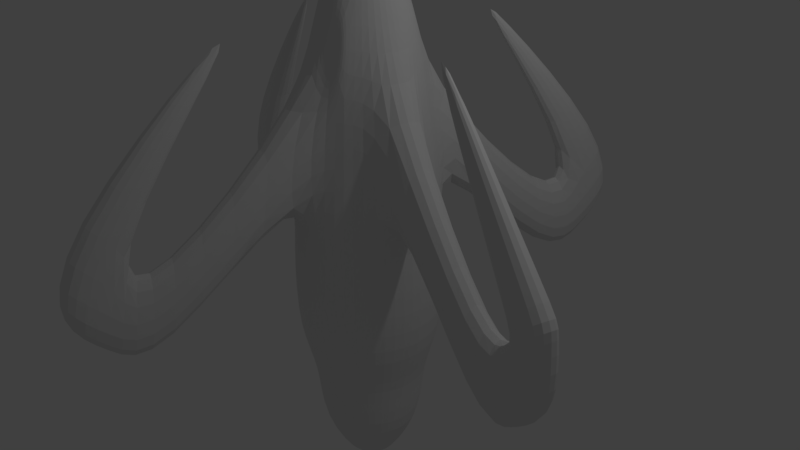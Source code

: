 # Source: Foguete.blend  (saved by Blender 2.79.0; exported with 4.5.12 LTS)
import bpy
from mathutils import Matrix  # noqa: F401  (used for matrix-valued properties, if any)

bpy.ops.wm.read_factory_settings(use_empty=True)
scene = bpy.context.scene
scene.name = 'Scene'

# ---- collections
col_collection_1 = bpy.data.collections.new('Collection 1'); scene.collection.children.link(col_collection_1)

# ---- world
world_world = bpy.data.worlds.new('World'); scene.world = world_world
world_world.color = (0.05088, 0.05088, 0.05088)
world_world.use_sun_shadow = False
world_world.sun_shadow_jitter_overblur = 0.0
world_world.cycles.sampling_method = 'MANUAL'

# ---- cameras
cam_camera = bpy.data.cameras.new('Camera')
cam_camera.clip_end = 100.0
cam_camera.lens = 35.0
cam_camera.sensor_width = 32.0
cam_camera.sensor_height = 18.0
cam_camera.ortho_scale = 7.314
cam_camera.dof.focus_distance = 0.0
cam_camera.dof.aperture_fstop = 128.0

# ---- lights
light_lamp = bpy.data.lights.new('Lamp', 'POINT')
light_lamp.transmission_factor = 0.0
light_lamp.cutoff_distance = 30.0
light_lamp.energy = 100.0
light_lamp.shadow_buffer_clip_start = 1.001
light_lamp.shadow_soft_size = 0.1
light_lamp.shadow_maximum_resolution = 0.006
light_lamp.use_absolute_resolution = True

# ---- meshes
me_cylinder = bpy.data.meshes.new('Cylinder')
me_cylinder.from_pydata([(0.0, 1.0, -1.0), (0.0, 1.0, 0.1533), (0.5, 0.866, -1.0), (0.5, 0.866, 0.1533), (0.866, 0.5, -1.0), (0.866, 0.5, 0.1533), (1.0, -4.371e-08, -1.0), (1.0, -4.371e-08, 0.1533), (0.866, -0.5, -1.0), (0.866, -0.5, 0.1533), (0.5, -0.866, -1.0), (0.5, -0.866, 0.1533), (1.51e-07, -1.0, -1.0), (1.51e-07, -1.0, 0.1533), (-0.5, -0.866, -1.0), (-0.5, -0.866, 0.1533), (-0.866, -0.5, -1.0), (-0.866, -0.5, 0.1533), (-1.0, -4.649e-07, -1.0), (-1.0, -4.649e-07, 0.1533), (-0.866, 0.5, -1.0), (-0.866, 0.5, 0.1533), (-0.5, 0.866, -1.0), (-0.5, 0.866, 0.1533), (0.4502, 0.7798, 1.237), (-9.886e-10, 0.9005, 1.237), (0.7798, 0.4502, 1.237), (0.9005, -5.32e-08, 1.237), (0.7798, -0.4502, 1.237), (0.4502, -0.7798, 1.237), (1.35e-07, -0.9005, 1.237), (-0.4502, -0.7798, 1.237), (-0.7798, -0.4502, 1.237), (-0.9005, -4.325e-07, 1.237), (-0.7798, 0.4502, 1.237), (-0.4502, 0.7798, 1.237), (0.3886, 0.673, 2.295), (-5.611e-08, 0.7772, 2.295), (0.673, 0.3886, 2.295), (0.7772, -6.36e-08, 2.295), (0.673, -0.3886, 2.295), (0.3886, -0.673, 2.295), (6.124e-08, -0.7772, 2.295), (-0.3886, -0.673, 2.295), (-0.673, -0.3886, 2.295), (-0.7772, -3.909e-07, 2.295), (-0.673, 0.3886, 2.295), (-0.3886, 0.673, 2.295), (0.2705, 0.4685, 3.347), (-2.175e-08, 0.541, 3.347), (0.4685, 0.2705, 3.347), (0.541, -8.503e-08, 3.347), (0.4685, -0.2705, 3.347), (0.2705, -0.4685, 3.347), (5.993e-08, -0.541, 3.347), (-0.2705, -0.4685, 3.347), (-0.4685, -0.2705, 3.347), (-0.541, -3.129e-07, 3.347), (-0.4685, 0.2705, 3.347), (-0.2705, 0.4685, 3.347), (0.09565, 0.1657, 4.232), (-3.177e-08, 0.1913, 4.232), (0.1657, 0.09565, 4.232), (0.1913, -1.232e-07, 4.232), (0.1657, -0.09565, 4.232), (0.09565, -0.1657, 4.232), (-2.889e-09, -0.1913, 4.232), (-0.09565, -0.1657, 4.232), (-0.1657, -0.09565, 4.232), (-0.1913, -2.037e-07, 4.232), (-0.1657, 0.09565, 4.232), (-0.09565, 0.1657, 4.232), (-3.725e-08, -1.49e-07, 4.607), (-3.725e-08, -1.49e-07, 4.607), (-2.98e-08, -1.416e-07, 4.607), (-2.98e-08, -1.44e-07, 4.607), (-2.98e-08, -1.416e-07, 4.607), (-3.725e-08, -1.49e-07, 4.607), (-3.725e-08, -1.49e-07, 4.607), (-3.725e-08, -1.49e-07, 4.607), (-2.98e-08, -1.416e-07, 4.607), (-2.98e-08, -1.44e-07, 4.607), (-2.98e-08, -1.416e-07, 4.607), (-3.725e-08, -1.49e-07, 4.607), (-0.9646, -2.7, -0.8442), (-0.5144, -2.82, -0.8442), (-0.903, -2.593, 0.213), (-0.5144, -2.697, 0.213), (-2.7, 0.9646, -0.8442), (-2.82, 0.5144, -0.8442), (-2.564, 0.8883, 0.2134), (-2.668, 0.4997, 0.2134), (0.9646, 2.7, -0.8442), (0.5144, 2.82, -0.8442), (0.903, 2.593, 0.213), (0.5144, 2.697, 0.213), (2.7, -0.9646, -0.8442), (2.82, -0.5144, -0.8442), (2.593, -0.903, 0.213), (2.697, -0.5144, 0.213), (-1.222, -3.659, -0.005238), (-0.7716, -3.78, -0.005238), (-1.16, -3.553, 1.052), (-0.7716, -3.657, 1.052), (-3.659, 1.222, -0.005239), (-3.78, 0.7716, -0.005239), (-3.524, 1.145, 1.052), (-3.628, 0.7569, 1.052), (1.222, 3.659, -0.005238), (0.7716, 3.78, -0.005238), (1.16, 3.553, 1.052), (0.7716, 3.657, 1.052), (3.659, -1.222, -0.005238), (3.78, -0.7716, -0.005238), (3.553, -1.16, 1.052), (3.657, -0.7716, 1.052), (-3.148, 0.6283, 0.6328), (-3.3, 0.643, -0.4247), (-3.044, 1.017, 0.6328), (-3.179, 1.093, -0.4247), (0.643, 3.177, 0.6324), (0.643, 3.3, -0.4247), (1.093, 3.179, -0.4247), (1.032, 3.073, 0.6324), (3.179, -1.093, -0.4247), (3.073, -1.032, 0.6324), (3.3, -0.643, -0.4247), (3.177, -0.643, 0.6324), (-1.093, -3.179, -0.4247), (-1.032, -3.073, 0.6324), (-0.643, -3.3, -0.4247), (-0.643, -3.177, 0.6324), (3.553, -1.16, 1.052), (3.657, -0.7716, 1.052), (3.177, -0.643, 0.6324), (3.073, -1.032, 0.6324), (1.51, -0.4405, 3.181), (1.527, -0.3764, 3.181), (1.448, -0.3551, 3.112), (1.431, -0.4193, 3.112), (-0.4531, -1.533, 3.177), (-0.3743, -1.554, 3.177), (-0.3483, -1.457, 3.092), (-0.427, -1.436, 3.092), (-1.489, 0.4165, 3.16), (-1.501, 0.3707, 3.16), (-1.445, 0.3556, 3.11), (-1.432, 0.4013, 3.11), (0.4245, 1.513, 3.154), (0.3887, 1.522, 3.154), (0.3768, 1.478, 3.115), (0.4127, 1.468, 3.115), (3.777e-08, 0.732, -1.622), (0.366, 0.6339, -1.622), (0.6339, 0.366, -1.622), (0.732, -6.927e-08, -1.622), (0.6339, -0.366, -1.622), (0.366, -0.6339, -1.622), (1.483e-07, -0.732, -1.622), (-0.366, -0.6339, -1.622), (-0.6339, -0.366, -1.622), (-0.732, -3.776e-07, -1.622), (-0.6339, 0.366, -1.622), (-0.366, 0.6339, -1.622), (-7.019e-09, 0.732, -2.427), (0.366, 0.6339, -2.427), (0.6339, 0.366, -2.427), (0.732, -6.927e-08, -2.427), (0.6339, -0.366, -2.427), (0.366, -0.6339, -2.427), (1.035e-07, -0.732, -2.427), (-0.366, -0.6339, -2.427), (-0.6339, -0.366, -2.427), (-0.732, -3.776e-07, -2.427), (-0.6339, 0.366, -2.427), (-0.366, 0.6339, -2.427), (-8.227e-08, 0.2143, -3.209), (0.1072, 0.1856, -3.209), (0.1856, 0.1072, -3.209), (0.2143, -1.221e-07, -3.209), (0.1856, -0.1072, -3.209), (0.1072, -0.1856, -3.209), (-4.991e-08, -0.2143, -3.209), (-0.1072, -0.1856, -3.209), (-0.1856, -0.1072, -3.209), (-0.2143, -2.124e-07, -3.209), (-0.1856, 0.1072, -3.209), (-0.1072, 0.1856, -3.209), (0.04083, -0.7369, 2.425), (0.3331, -0.6586, 2.425), (0.04083, -0.5593, 3.217), (0.2443, -0.5048, 3.217), (-0.03433, 0.7434, 2.404), (-0.3419, 0.6609, 2.404), (-0.03433, 0.5564, 3.237), (-0.2485, 0.499, 3.237)], [], [(0, 1, 3, 2), (2, 3, 5, 4), (4, 5, 7, 6), (6, 7, 9, 8), (8, 9, 11, 10), (10, 11, 13, 12), (12, 13, 15, 14), (14, 15, 17, 16), (16, 17, 19, 18), (18, 19, 21, 20), (21, 19, 33, 34), (20, 21, 23, 22), (22, 23, 1, 0), (12, 14, 159, 158), (35, 34, 46, 47), (19, 17, 32, 33), (17, 15, 31, 32), (15, 13, 30, 31), (13, 11, 29, 30), (11, 9, 28, 29), (9, 7, 27, 28), (1, 23, 35, 25), (3, 1, 25, 24), (7, 5, 26, 27), (23, 21, 34, 35), (5, 3, 24, 26), (40, 39, 51, 52), (36, 24, 92, 94), (32, 31, 43, 44), (29, 28, 40, 41), (25, 35, 47, 37), (26, 24, 36, 38), (33, 32, 44, 45), (30, 29, 41, 42), (27, 26, 38, 39), (46, 34, 88, 90), (42, 43, 86, 87), (28, 27, 97, 96), (52, 51, 63, 64), (47, 46, 58, 59), (36, 37, 49, 48), (44, 43, 55, 56), (41, 40, 52, 53), (47, 59, 195, 193), (38, 36, 48, 50), (45, 44, 56, 57), (41, 53, 191, 189), (39, 38, 50, 51), (46, 45, 57, 58), (43, 42, 54, 55), (67, 66, 78, 79), (59, 58, 70, 71), (48, 49, 61, 60), (56, 55, 67, 68), (53, 52, 64, 65), (49, 59, 71, 61), (50, 48, 60, 62), (57, 56, 68, 69), (54, 53, 65, 66), (51, 50, 62, 63), (58, 57, 69, 70), (55, 54, 66, 67), (72, 73, 83, 82, 81, 80, 79, 78, 77, 76, 75, 74), (64, 63, 75, 76), (71, 70, 82, 83), (60, 61, 73, 72), (68, 67, 79, 80), (65, 64, 76, 77), (61, 71, 83, 73), (62, 60, 72, 74), (69, 68, 80, 81), (66, 65, 77, 78), (63, 62, 74, 75), (70, 69, 81, 82), (129, 128, 100, 102), (31, 30, 85, 84), (30, 42, 87, 85), (43, 31, 84, 86), (117, 116, 107, 105), (33, 45, 91, 89), (45, 46, 90, 91), (34, 33, 89, 88), (121, 120, 111, 109), (37, 36, 94, 95), (24, 25, 93, 92), (25, 37, 95, 93), (125, 124, 112, 114), (27, 39, 99, 97), (40, 28, 96, 98), (39, 40, 98, 99), (100, 101, 103, 102), (128, 130, 101, 100), (130, 131, 103, 101), (131, 129, 143, 142), (104, 105, 107, 106), (116, 118, 147, 146), (118, 119, 104, 106), (119, 117, 105, 104), (108, 109, 111, 110), (122, 121, 109, 108), (123, 122, 108, 110), (123, 110, 148, 151), (112, 113, 115, 114), (124, 126, 113, 112), (126, 127, 115, 113), (125, 114, 132, 135), (88, 89, 117, 119), (90, 88, 119, 118), (91, 90, 118, 116), (89, 91, 116, 117), (95, 94, 123, 120), (94, 92, 122, 123), (92, 93, 121, 122), (93, 95, 120, 121), (99, 98, 125, 127), (97, 99, 127, 126), (96, 97, 126, 124), (98, 96, 124, 125), (87, 86, 129, 131), (85, 87, 131, 130), (84, 85, 130, 128), (86, 84, 128, 129), (134, 135, 139, 138), (114, 115, 133, 132), (127, 125, 135, 134), (115, 127, 134, 133), (138, 139, 136, 137), (133, 134, 138, 137), (135, 132, 136, 139), (132, 133, 137, 136), (142, 143, 140, 141), (102, 103, 141, 140), (129, 102, 140, 143), (103, 131, 142, 141), (146, 147, 144, 145), (118, 106, 144, 147), (107, 116, 146, 145), (106, 107, 145, 144), (150, 151, 148, 149), (110, 111, 149, 148), (120, 123, 151, 150), (111, 120, 150, 149), (161, 162, 174, 173), (10, 12, 158, 157), (8, 10, 157, 156), (6, 8, 156, 155), (22, 0, 152, 163), (0, 2, 153, 152), (4, 6, 155, 154), (20, 22, 163, 162), (2, 4, 154, 153), (18, 20, 162, 161), (16, 18, 161, 160), (14, 16, 160, 159), (166, 167, 179, 178), (158, 159, 171, 170), (155, 156, 168, 167), (162, 163, 175, 174), (152, 153, 165, 164), (159, 160, 172, 171), (156, 157, 169, 168), (163, 152, 164, 175), (153, 154, 166, 165), (160, 161, 173, 172), (157, 158, 170, 169), (154, 155, 167, 166), (176, 177, 178, 179, 180, 181, 182, 183, 184, 185, 186, 187), (173, 174, 186, 185), (170, 171, 183, 182), (167, 168, 180, 179), (174, 175, 187, 186), (164, 165, 177, 176), (171, 172, 184, 183), (168, 169, 181, 180), (175, 164, 176, 187), (165, 166, 178, 177), (172, 173, 185, 184), (169, 170, 182, 181), (188, 189, 191, 190), (53, 54, 190, 191), (42, 41, 189, 188), (54, 42, 188, 190), (192, 193, 195, 194), (59, 49, 194, 195), (37, 47, 193, 192), (49, 37, 192, 194)])
me_cylinder.use_remesh_preserve_volume = False
me_cylinder.use_remesh_preserve_attributes = False
me_cylinder.use_mirror_vertex_groups = False
me_cylinder.update()

# ---- objects
ob_cylinder = bpy.data.objects.new('Cylinder', me_cylinder)
ob_lamp = bpy.data.objects.new('Lamp', light_lamp)
ob_camera = bpy.data.objects.new('Camera', cam_camera)

# ---- transforms, parenting, visibility, modifiers, constraints
ob_cylinder.location = (0.0, 0.0, 0.0)
ob_cylinder.lineart.crease_threshold = 0.0
_m = ob_cylinder.modifiers.new('Subsurf', 'SUBSURF')
_m.uv_smooth = 'PRESERVE_CORNERS'
_m.quality = 2
_m.levels = 0
_m.show_only_control_edges = False
ob_lamp.location = (4.076, 1.005, 5.904)
ob_lamp.rotation_euler = (0.6503, 0.05522, 1.866)
ob_lamp.lock_rotations_4d = False
ob_lamp.empty_display_type = 'ARROWS'
ob_lamp.color = (0.0, 0.0, 0.0, 0.0)
ob_lamp.lineart.crease_threshold = 0.0
ob_camera.location = (7.481, -6.508, 5.344)
ob_camera.rotation_euler = (1.109, 0.0, 0.8149)
ob_camera.lock_rotations_4d = False
ob_camera.empty_display_type = 'ARROWS'
ob_camera.color = (0.0, 0.0, 0.0, 0.0)
ob_camera.display_type = 'WIRE'
ob_camera.lineart.crease_threshold = 0.0

# ---- collection membership
col_collection_1.objects.link(ob_cylinder)
col_collection_1.objects.link(ob_lamp)
col_collection_1.objects.link(ob_camera)

# ---- scene / render settings (as saved in the file)
scene.camera = ob_camera
scene.frame_start = 1; scene.frame_end = 250; scene.frame_set(1)
scene.render.engine = 'BLENDER_EEVEE_NEXT'
scene.render.resolution_percentage = 50
scene.render.dither_intensity = 0.0
scene.cycles.use_denoising = False
scene.cycles.samples = 128
scene.cycles.sampling_pattern = 'TABULATED_SOBOL'
scene.cycles.use_adaptive_sampling = False
scene.cycles.use_light_tree = False
scene.cycles.blur_glossy = 0.0
scene.cycles.sample_clamp_indirect = 0.0
scene.view_settings.view_transform = 'Standard'
bpy.context.view_layer.update()
